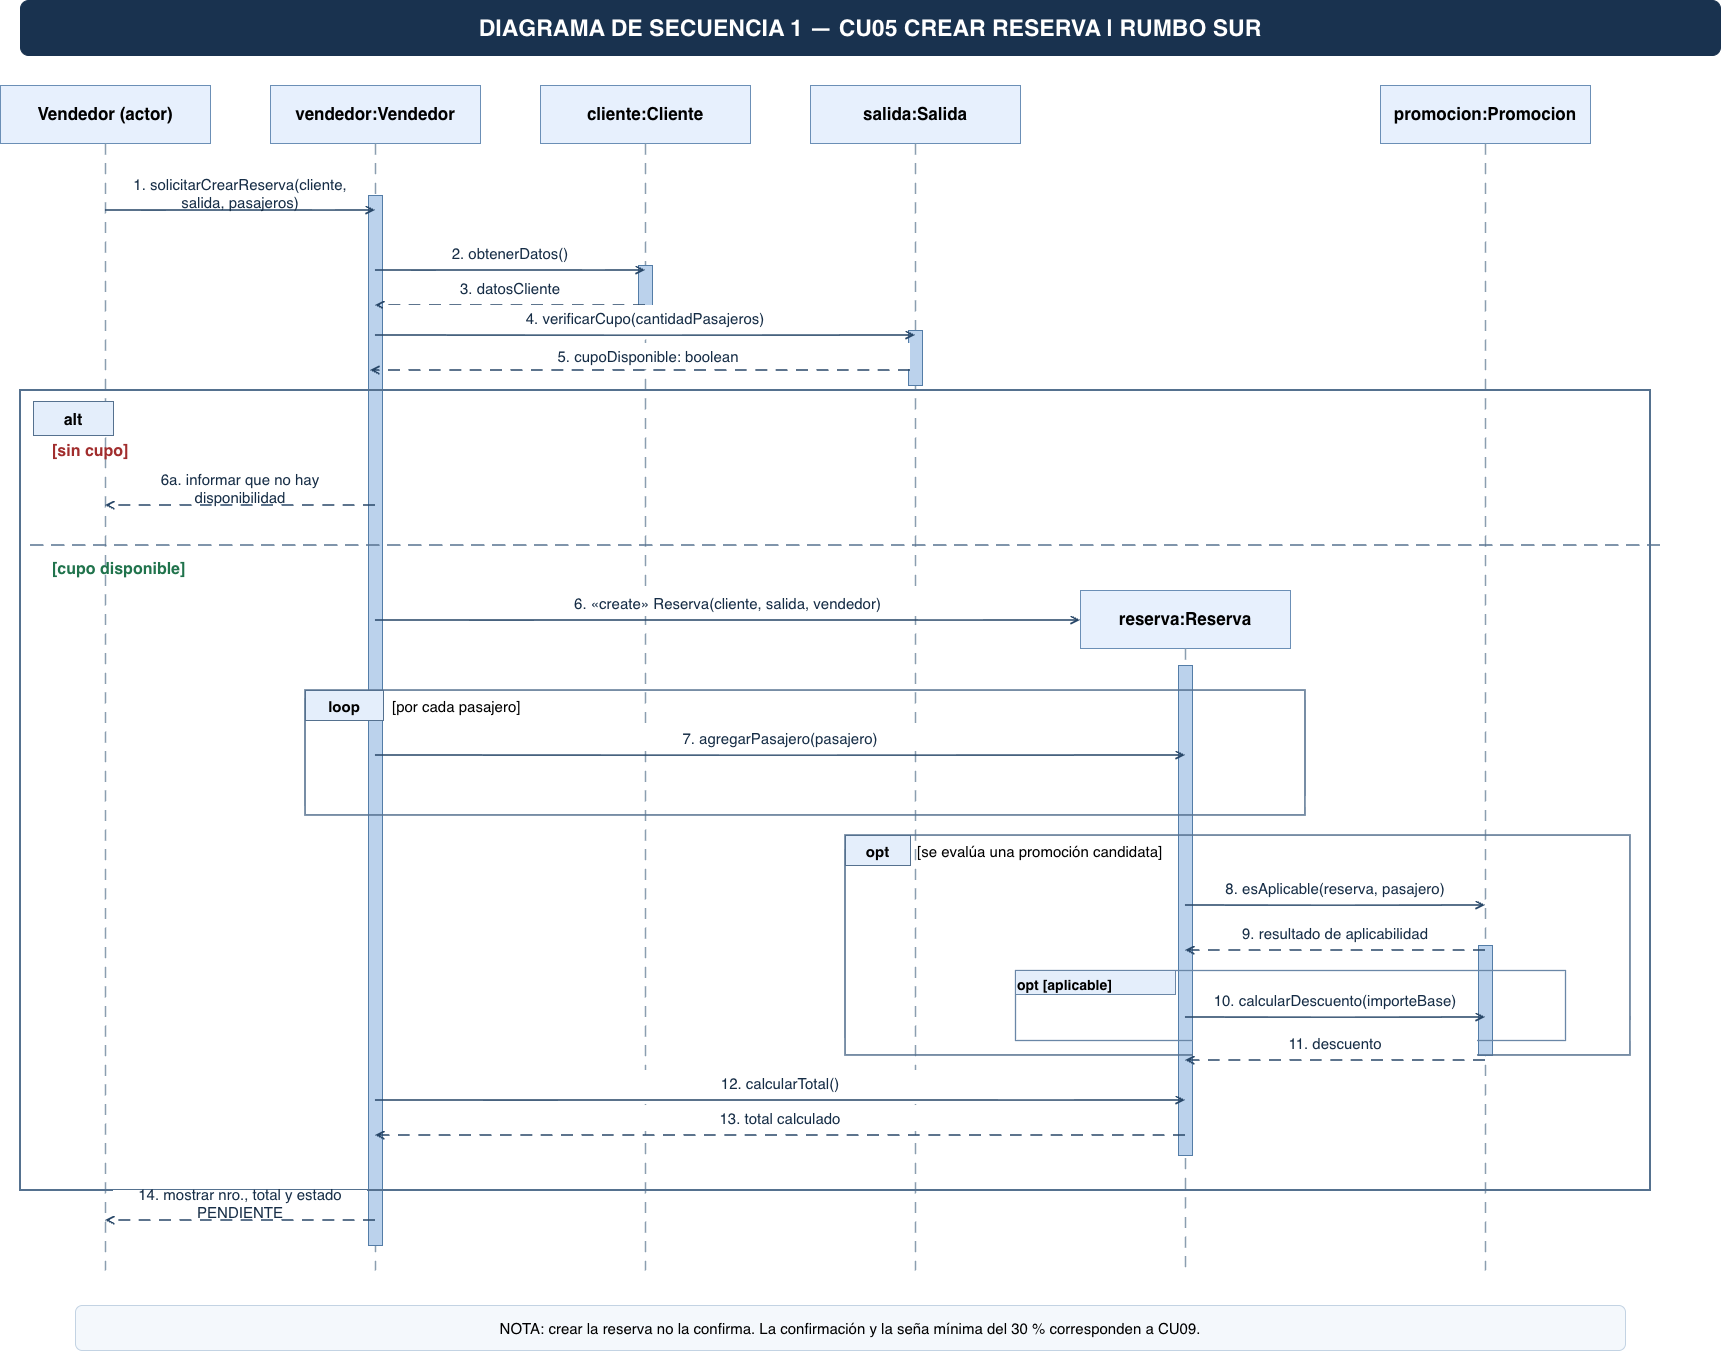

The diagram above was exported from draw.io. Its source (the exported page's mxGraphModel, read from the mxfile embedded in the PNG):
<mxGraphModel dx="1707" dy="735" grid="1" gridSize="10" guides="1" tooltips="1" connect="1" arrows="1" fold="1" page="1" pageScale="1" pageWidth="1850" pageHeight="1420" math="0" shadow="0">
  <root>
    <mxCell id="0" />
    <mxCell id="1" parent="0" />
    <mxCell id="2" parent="1" style="rounded=1;whiteSpace=wrap;html=1;fillColor=#19324F;strokeColor=#19324F;fontColor=#FFFFFF;fontSize=23;fontStyle=1;align=center;" value="DIAGRAMA DE SECUENCIA 1 — CU05 CREAR RESERVA | RUMBO SUR" vertex="1">
      <mxGeometry height="55" width="1700" x="25" y="15" as="geometry" />
    </mxCell>
    <mxCell id="3" parent="1" style="rounded=0;whiteSpace=wrap;html=1;fillColor=#E7F0FD;strokeColor=#6B8FB6;fontSize=17;fontStyle=1;align=center;" value="Vendedor (actor)" vertex="1">
      <mxGeometry height="58" width="210" x="5" y="100" as="geometry" />
    </mxCell>
    <mxCell id="4" edge="1" parent="1" style="dashed=1;dashPattern=8 6;strokeColor=#8B9EB0;strokeWidth=1.4;endArrow=none;" value="">
      <mxGeometry relative="1" as="geometry">
        <mxPoint x="110" y="158" as="sourcePoint" />
        <mxPoint x="110" y="1285" as="targetPoint" />
      </mxGeometry>
    </mxCell>
    <mxCell id="5" parent="1" style="rounded=0;whiteSpace=wrap;html=1;fillColor=#E7F0FD;strokeColor=#6B8FB6;fontSize=17;fontStyle=1;align=center;" value="vendedor:Vendedor" vertex="1">
      <mxGeometry height="58" width="210" x="275" y="100" as="geometry" />
    </mxCell>
    <mxCell id="6" edge="1" parent="1" style="dashed=1;dashPattern=8 6;strokeColor=#8B9EB0;strokeWidth=1.4;endArrow=none;" value="">
      <mxGeometry relative="1" as="geometry">
        <mxPoint x="380" y="158" as="sourcePoint" />
        <mxPoint x="380" y="1285" as="targetPoint" />
      </mxGeometry>
    </mxCell>
    <mxCell id="7" parent="1" style="rounded=0;whiteSpace=wrap;html=1;fillColor=#E7F0FD;strokeColor=#6B8FB6;fontSize=17;fontStyle=1;align=center;" value="cliente:Cliente" vertex="1">
      <mxGeometry height="58" width="210" x="545" y="100" as="geometry" />
    </mxCell>
    <mxCell id="8" edge="1" parent="1" style="dashed=1;dashPattern=8 6;strokeColor=#8B9EB0;strokeWidth=1.4;endArrow=none;" value="">
      <mxGeometry relative="1" as="geometry">
        <mxPoint x="650" y="158" as="sourcePoint" />
        <mxPoint x="650" y="1285" as="targetPoint" />
      </mxGeometry>
    </mxCell>
    <mxCell id="9" parent="1" style="rounded=0;whiteSpace=wrap;html=1;fillColor=#E7F0FD;strokeColor=#6B8FB6;fontSize=17;fontStyle=1;align=center;" value="salida:Salida" vertex="1">
      <mxGeometry height="58" width="210" x="815" y="100" as="geometry" />
    </mxCell>
    <mxCell id="10" edge="1" parent="1" style="dashed=1;dashPattern=8 6;strokeColor=#8B9EB0;strokeWidth=1.4;endArrow=none;" value="">
      <mxGeometry relative="1" as="geometry">
        <mxPoint x="920" y="158" as="sourcePoint" />
        <mxPoint x="920" y="1285" as="targetPoint" />
      </mxGeometry>
    </mxCell>
    <mxCell id="11" parent="1" style="rounded=0;whiteSpace=wrap;html=1;fillColor=#E7F0FD;strokeColor=#6B8FB6;fontSize=17;fontStyle=1;align=center;" value="promocion:Promocion" vertex="1">
      <mxGeometry height="58" width="210" x="1385" y="100" as="geometry" />
    </mxCell>
    <mxCell id="12" edge="1" parent="1" style="dashed=1;dashPattern=8 6;strokeColor=#8B9EB0;strokeWidth=1.4;endArrow=none;" value="">
      <mxGeometry relative="1" as="geometry">
        <mxPoint x="1490" y="158" as="sourcePoint" />
        <mxPoint x="1490" y="1285" as="targetPoint" />
      </mxGeometry>
    </mxCell>
    <mxCell id="13" parent="1" style="rounded=0;whiteSpace=wrap;html=1;fillColor=#E7F0FD;strokeColor=#6B8FB6;fontSize=17;fontStyle=1;align=center;" value="reserva:Reserva" vertex="1">
      <mxGeometry height="58" width="210" x="1085" y="605" as="geometry" />
    </mxCell>
    <mxCell id="14" edge="1" parent="1" style="dashed=1;dashPattern=8 6;strokeColor=#8B9EB0;strokeWidth=1.4;endArrow=none;" value="">
      <mxGeometry relative="1" as="geometry">
        <mxPoint x="1190" y="663" as="sourcePoint" />
        <mxPoint x="1190" y="1285" as="targetPoint" />
      </mxGeometry>
    </mxCell>
    <mxCell id="15" parent="1" style="rounded=0;fillColor=#BBD2EC;strokeColor=#547DA7;strokeWidth=1;" value="" vertex="1">
      <mxGeometry height="1050" width="14" x="373" y="210" as="geometry" />
    </mxCell>
    <mxCell id="16" parent="1" style="rounded=0;fillColor=#BBD2EC;strokeColor=#547DA7;strokeWidth=1;" value="" vertex="1">
      <mxGeometry height="50" width="14" x="643" y="280" as="geometry" />
    </mxCell>
    <mxCell id="17" parent="1" style="rounded=0;fillColor=#BBD2EC;strokeColor=#547DA7;strokeWidth=1;" value="" vertex="1">
      <mxGeometry height="55" width="14" x="913" y="345" as="geometry" />
    </mxCell>
    <mxCell id="19" parent="1" style="rounded=0;fillColor=#BBD2EC;strokeColor=#547DA7;strokeWidth=1;" value="" vertex="1">
      <mxGeometry height="490" width="14" x="1183" y="680" as="geometry" />
    </mxCell>
    <mxCell id="20" parent="1" style="rounded=0;fillColor=#BBD2EC;strokeColor=#547DA7;strokeWidth=1;" value="" vertex="1">
      <mxGeometry height="110" width="14" x="1483" y="960" as="geometry" />
    </mxCell>
    <mxCell id="21" edge="1" parent="1" style="endArrow=open;endFill=0;html=1;strokeColor=#274667;strokeWidth=1.7;rounded=0;" value="">
      <mxGeometry relative="1" as="geometry">
        <mxPoint x="110" y="225" as="sourcePoint" />
        <mxPoint x="380" y="225" as="targetPoint" />
      </mxGeometry>
    </mxCell>
    <mxCell id="22" parent="1" style="text;html=1;align=center;verticalAlign=middle;whiteSpace=wrap;fillColor=#FFFFFF;strokeColor=none;fontSize=15;fontColor=#162D46;" value="1. solicitarCrearReserva(cliente, salida, pasajeros)" vertex="1">
      <mxGeometry height="26" width="254" x="118" y="195" as="geometry" />
    </mxCell>
    <mxCell id="23" edge="1" parent="1" style="endArrow=open;endFill=0;html=1;strokeColor=#274667;strokeWidth=1.7;rounded=0;" value="">
      <mxGeometry relative="1" as="geometry">
        <mxPoint x="380" y="285" as="sourcePoint" />
        <mxPoint x="650" y="285" as="targetPoint" />
      </mxGeometry>
    </mxCell>
    <mxCell id="24" parent="1" style="text;html=1;align=center;verticalAlign=middle;whiteSpace=wrap;fillColor=#FFFFFF;strokeColor=none;fontSize=15;fontColor=#162D46;" value="2. obtenerDatos()" vertex="1">
      <mxGeometry height="26" width="254" x="388" y="255" as="geometry" />
    </mxCell>
    <mxCell id="25" edge="1" parent="1" style="endArrow=open;endFill=0;html=1;strokeColor=#274667;strokeWidth=1.7;rounded=0;dashed=1;dashPattern=7 5;" value="">
      <mxGeometry relative="1" as="geometry">
        <mxPoint x="650" y="320" as="sourcePoint" />
        <mxPoint x="380" y="320" as="targetPoint" />
      </mxGeometry>
    </mxCell>
    <mxCell id="26" parent="1" style="text;html=1;align=center;verticalAlign=middle;whiteSpace=wrap;fillColor=#FFFFFF;strokeColor=none;fontSize=15;fontColor=#162D46;" value="3. datosCliente" vertex="1">
      <mxGeometry height="26" width="254" x="388" y="290" as="geometry" />
    </mxCell>
    <mxCell id="27" edge="1" parent="1" style="endArrow=open;endFill=0;html=1;strokeColor=#274667;strokeWidth=1.7;rounded=0;" value="">
      <mxGeometry relative="1" as="geometry">
        <mxPoint x="380" y="350" as="sourcePoint" />
        <mxPoint x="920" y="350" as="targetPoint" />
      </mxGeometry>
    </mxCell>
    <mxCell id="28" parent="1" style="text;html=1;align=center;verticalAlign=middle;whiteSpace=wrap;fillColor=#FFFFFF;strokeColor=none;fontSize=15;fontColor=#162D46;" value="4. verificarCupo(cantidadPasajeros)" vertex="1">
      <mxGeometry height="26" width="524" x="388" y="320" as="geometry" />
    </mxCell>
    <mxCell id="29" parent="1" style="rounded=0;fillColor=none;strokeColor=#55718F;strokeWidth=2;" value="" vertex="1">
      <mxGeometry height="800" width="1630" x="25" y="405" as="geometry" />
    </mxCell>
    <mxCell id="30" parent="1" style="rounded=0;fillColor=#E4EEFB;strokeColor=#55718F;fontStyle=1;fontSize=16;align=center;" value="alt" vertex="1">
      <mxGeometry height="34" width="80" x="38" y="416" as="geometry" />
    </mxCell>
    <mxCell id="31" parent="1" style="text;html=1;align=left;fillColor=none;strokeColor=none;fontColor=#A12D2D;fontStyle=1;fontSize=16;" value="[sin cupo]" vertex="1">
      <mxGeometry height="30" width="180" x="55" y="450" as="geometry" />
    </mxCell>
    <mxCell id="32" edge="1" parent="1" style="endArrow=open;endFill=0;html=1;strokeColor=#274667;strokeWidth=1.7;rounded=0;dashed=1;dashPattern=7 5;" value="">
      <mxGeometry relative="1" as="geometry">
        <mxPoint x="915" y="385" as="sourcePoint" />
        <mxPoint x="375" y="385" as="targetPoint" />
      </mxGeometry>
    </mxCell>
    <mxCell id="34" edge="1" parent="1" style="endArrow=open;endFill=0;html=1;strokeColor=#274667;strokeWidth=1.7;rounded=0;dashed=1;dashPattern=7 5;" value="">
      <mxGeometry relative="1" as="geometry">
        <mxPoint x="380" y="520" as="sourcePoint" />
        <mxPoint x="110" y="520" as="targetPoint" />
      </mxGeometry>
    </mxCell>
    <mxCell id="35" parent="1" style="text;html=1;align=center;verticalAlign=middle;whiteSpace=wrap;fillColor=#FFFFFF;strokeColor=none;fontSize=15;fontColor=#162D46;" value="6a. informar que no hay disponibilidad" vertex="1">
      <mxGeometry height="26" width="254" x="118" y="490" as="geometry" />
    </mxCell>
    <mxCell id="36" edge="1" parent="1" style="dashed=1;dashPattern=9 5;strokeColor=#55718F;strokeWidth=1.5;endArrow=none;" value="">
      <mxGeometry relative="1" as="geometry">
        <mxPoint x="35" y="560" as="sourcePoint" />
        <mxPoint x="1665" y="560" as="targetPoint" />
      </mxGeometry>
    </mxCell>
    <mxCell id="37" parent="1" style="text;html=1;align=left;fillColor=none;strokeColor=none;fontColor=#20734C;fontStyle=1;fontSize=16;" value="[cupo disponible]" vertex="1">
      <mxGeometry height="30" width="250" x="55" y="568" as="geometry" />
    </mxCell>
    <mxCell id="40" edge="1" parent="1" style="endArrow=open;endFill=0;html=1;strokeColor=#274667;strokeWidth=1.7;rounded=0;" value="">
      <mxGeometry relative="1" as="geometry">
        <mxPoint x="380" y="635" as="sourcePoint" />
        <mxPoint x="1085" y="635" as="targetPoint" />
      </mxGeometry>
    </mxCell>
    <mxCell id="41" parent="1" style="text;html=1;align=center;verticalAlign=middle;whiteSpace=wrap;fillColor=#FFFFFF;strokeColor=none;fontSize=15;fontColor=#162D46;" value="6. «create» Reserva(cliente, salida, vendedor)" vertex="1">
      <mxGeometry height="26" width="689" x="388" y="605" as="geometry" />
    </mxCell>
    <mxCell id="43" parent="1" style="rounded=0;fillColor=none;strokeColor=#55718F;strokeWidth=1.6;" value="" vertex="1">
      <mxGeometry height="125" width="1000" x="310" y="705" as="geometry" />
    </mxCell>
    <mxCell id="44" parent="1" style="rounded=0;fillColor=#E4EEFB;strokeColor=#55718F;fontStyle=1;fontSize=15;align=center;" value="loop" vertex="1">
      <mxGeometry height="30" width="78" x="310" y="705" as="geometry" />
    </mxCell>
    <mxCell id="45" parent="1" style="text;html=1;fillColor=none;strokeColor=none;fontSize=15;align=left;" value="[por cada pasajero]" vertex="1">
      <mxGeometry height="28" width="220" x="395" y="706" as="geometry" />
    </mxCell>
    <mxCell id="46" edge="1" parent="1" style="endArrow=open;endFill=0;html=1;strokeColor=#274667;strokeWidth=1.7;rounded=0;" value="">
      <mxGeometry relative="1" as="geometry">
        <mxPoint x="380" y="770" as="sourcePoint" />
        <mxPoint x="1190" y="770" as="targetPoint" />
      </mxGeometry>
    </mxCell>
    <mxCell id="47" parent="1" style="text;html=1;align=center;verticalAlign=middle;whiteSpace=wrap;fillColor=#FFFFFF;strokeColor=none;fontSize=15;fontColor=#162D46;" value="7. agregarPasajero(pasajero)" vertex="1">
      <mxGeometry height="26" width="794" x="388" y="740" as="geometry" />
    </mxCell>
    <mxCell id="48" parent="1" style="rounded=0;fillColor=none;strokeColor=#55718F;strokeWidth=1.6;" value="" vertex="1">
      <mxGeometry height="220" width="785" x="850" y="850" as="geometry" />
    </mxCell>
    <mxCell id="49" parent="1" style="rounded=0;fillColor=#E4EEFB;strokeColor=#55718F;fontStyle=1;fontSize=15;align=center;" value="opt" vertex="1">
      <mxGeometry height="30" width="65" x="850" y="850" as="geometry" />
    </mxCell>
    <mxCell id="50" parent="1" style="text;html=1;fillColor=none;strokeColor=none;fontSize=15;align=left;" value="[se evalúa una promoción candidata]" vertex="1">
      <mxGeometry height="28" width="420" x="920" y="851" as="geometry" />
    </mxCell>
    <mxCell id="51" edge="1" parent="1" style="endArrow=open;endFill=0;html=1;strokeColor=#274667;strokeWidth=1.7;rounded=0;" value="">
      <mxGeometry relative="1" as="geometry">
        <mxPoint x="1190" y="920" as="sourcePoint" />
        <mxPoint x="1490" y="920" as="targetPoint" />
      </mxGeometry>
    </mxCell>
    <mxCell id="52" parent="1" style="text;html=1;align=center;verticalAlign=middle;whiteSpace=wrap;fillColor=#FFFFFF;strokeColor=none;fontSize=15;fontColor=#162D46;" value="8. esAplicable(reserva, pasajero)" vertex="1">
      <mxGeometry height="26" width="284" x="1198" y="890" as="geometry" />
    </mxCell>
    <mxCell id="53" edge="1" parent="1" style="endArrow=open;endFill=0;html=1;strokeColor=#274667;strokeWidth=1.7;rounded=0;dashed=1;dashPattern=7 5;" value="">
      <mxGeometry relative="1" as="geometry">
        <mxPoint x="1490" y="965" as="sourcePoint" />
        <mxPoint x="1190" y="965" as="targetPoint" />
      </mxGeometry>
    </mxCell>
    <mxCell id="54" parent="1" style="text;html=1;align=center;verticalAlign=middle;whiteSpace=wrap;fillColor=#FFFFFF;strokeColor=none;fontSize=15;fontColor=#162D46;" value="9. resultado de aplicabilidad" vertex="1">
      <mxGeometry height="26" width="284" x="1198" y="935" as="geometry" />
    </mxCell>
    <mxCell id="55" parent="1" style="rounded=0;fillColor=none;strokeColor=#6A87A7;strokeWidth=1.3;" value="" vertex="1">
      <mxGeometry height="70" width="550" x="1020" y="985" as="geometry" />
    </mxCell>
    <mxCell id="56" parent="1" style="text;html=1;fillColor=#E4EEFB;strokeColor=#6A87A7;fontSize=14;fontStyle=1;align=left;" value="opt [aplicable]" vertex="1">
      <mxGeometry height="24" width="160" x="1020" y="985" as="geometry" />
    </mxCell>
    <mxCell id="57" edge="1" parent="1" style="endArrow=open;endFill=0;html=1;strokeColor=#274667;strokeWidth=1.7;rounded=0;" value="">
      <mxGeometry relative="1" as="geometry">
        <mxPoint x="1190" y="1032" as="sourcePoint" />
        <mxPoint x="1490" y="1032" as="targetPoint" />
      </mxGeometry>
    </mxCell>
    <mxCell id="58" parent="1" style="text;html=1;align=center;verticalAlign=middle;whiteSpace=wrap;fillColor=#FFFFFF;strokeColor=none;fontSize=15;fontColor=#162D46;" value="10. calcularDescuento(importeBase)" vertex="1">
      <mxGeometry height="26" width="284" x="1198" y="1002" as="geometry" />
    </mxCell>
    <mxCell id="59" edge="1" parent="1" style="endArrow=open;endFill=0;html=1;strokeColor=#274667;strokeWidth=1.7;rounded=0;dashed=1;dashPattern=7 5;" value="">
      <mxGeometry relative="1" as="geometry">
        <mxPoint x="1490" y="1075" as="sourcePoint" />
        <mxPoint x="1190" y="1075" as="targetPoint" />
      </mxGeometry>
    </mxCell>
    <mxCell id="60" parent="1" style="text;html=1;align=center;verticalAlign=middle;whiteSpace=wrap;fillColor=#FFFFFF;strokeColor=none;fontSize=15;fontColor=#162D46;" value="11. descuento" vertex="1">
      <mxGeometry height="26" width="284" x="1198" y="1045" as="geometry" />
    </mxCell>
    <mxCell id="61" edge="1" parent="1" style="endArrow=open;endFill=0;html=1;strokeColor=#274667;strokeWidth=1.7;rounded=0;" value="">
      <mxGeometry relative="1" as="geometry">
        <mxPoint x="380" y="1115" as="sourcePoint" />
        <mxPoint x="1190" y="1115" as="targetPoint" />
      </mxGeometry>
    </mxCell>
    <mxCell id="62" parent="1" style="text;html=1;align=center;verticalAlign=middle;whiteSpace=wrap;fillColor=#FFFFFF;strokeColor=none;fontSize=15;fontColor=#162D46;" value="12. calcularTotal()" vertex="1">
      <mxGeometry height="26" width="794" x="388" y="1085" as="geometry" />
    </mxCell>
    <mxCell id="63" edge="1" parent="1" style="endArrow=open;endFill=0;html=1;strokeColor=#274667;strokeWidth=1.7;rounded=0;dashed=1;dashPattern=7 5;" value="">
      <mxGeometry relative="1" as="geometry">
        <mxPoint x="1190" y="1150" as="sourcePoint" />
        <mxPoint x="380" y="1150" as="targetPoint" />
      </mxGeometry>
    </mxCell>
    <mxCell id="64" parent="1" style="text;html=1;align=center;verticalAlign=middle;whiteSpace=wrap;fillColor=#FFFFFF;strokeColor=none;fontSize=15;fontColor=#162D46;" value="13. total calculado" vertex="1">
      <mxGeometry height="26" width="794" x="388" y="1120" as="geometry" />
    </mxCell>
    <mxCell id="65" edge="1" parent="1" style="endArrow=open;endFill=0;html=1;strokeColor=#274667;strokeWidth=1.7;rounded=0;dashed=1;dashPattern=7 5;" value="">
      <mxGeometry relative="1" as="geometry">
        <mxPoint x="380" y="1235" as="sourcePoint" />
        <mxPoint x="110" y="1235" as="targetPoint" />
      </mxGeometry>
    </mxCell>
    <mxCell id="66" parent="1" style="text;html=1;align=center;verticalAlign=middle;whiteSpace=wrap;fillColor=#FFFFFF;strokeColor=none;fontSize=15;fontColor=#162D46;" value="14. mostrar nro., total y estado PENDIENTE" vertex="1">
      <mxGeometry height="26" width="254" x="118" y="1205" as="geometry" />
    </mxCell>
    <mxCell id="67" parent="1" style="rounded=1;whiteSpace=wrap;html=1;fillColor=#F4F8FC;strokeColor=#C3D3E3;fontSize=15;align=center;" value="NOTA: crear la reserva no la confirma. La confirmación y la seña mínima del 30 % corresponden a CU09." vertex="1">
      <mxGeometry height="45" width="1550" x="80" y="1320" as="geometry" />
    </mxCell>
    <mxCell id="yBFe0D5VI7D8z2CpMDS4-67" parent="1" style="text;html=1;align=center;verticalAlign=middle;whiteSpace=wrap;fillColor=#FFFFFF;strokeColor=none;fontSize=15;fontColor=#162D46;" value="5. cupoDisponible: boolean" vertex="1">
      <mxGeometry height="26" width="524" x="391" y="358" as="geometry" />
    </mxCell>
  </root>
</mxGraphModel>